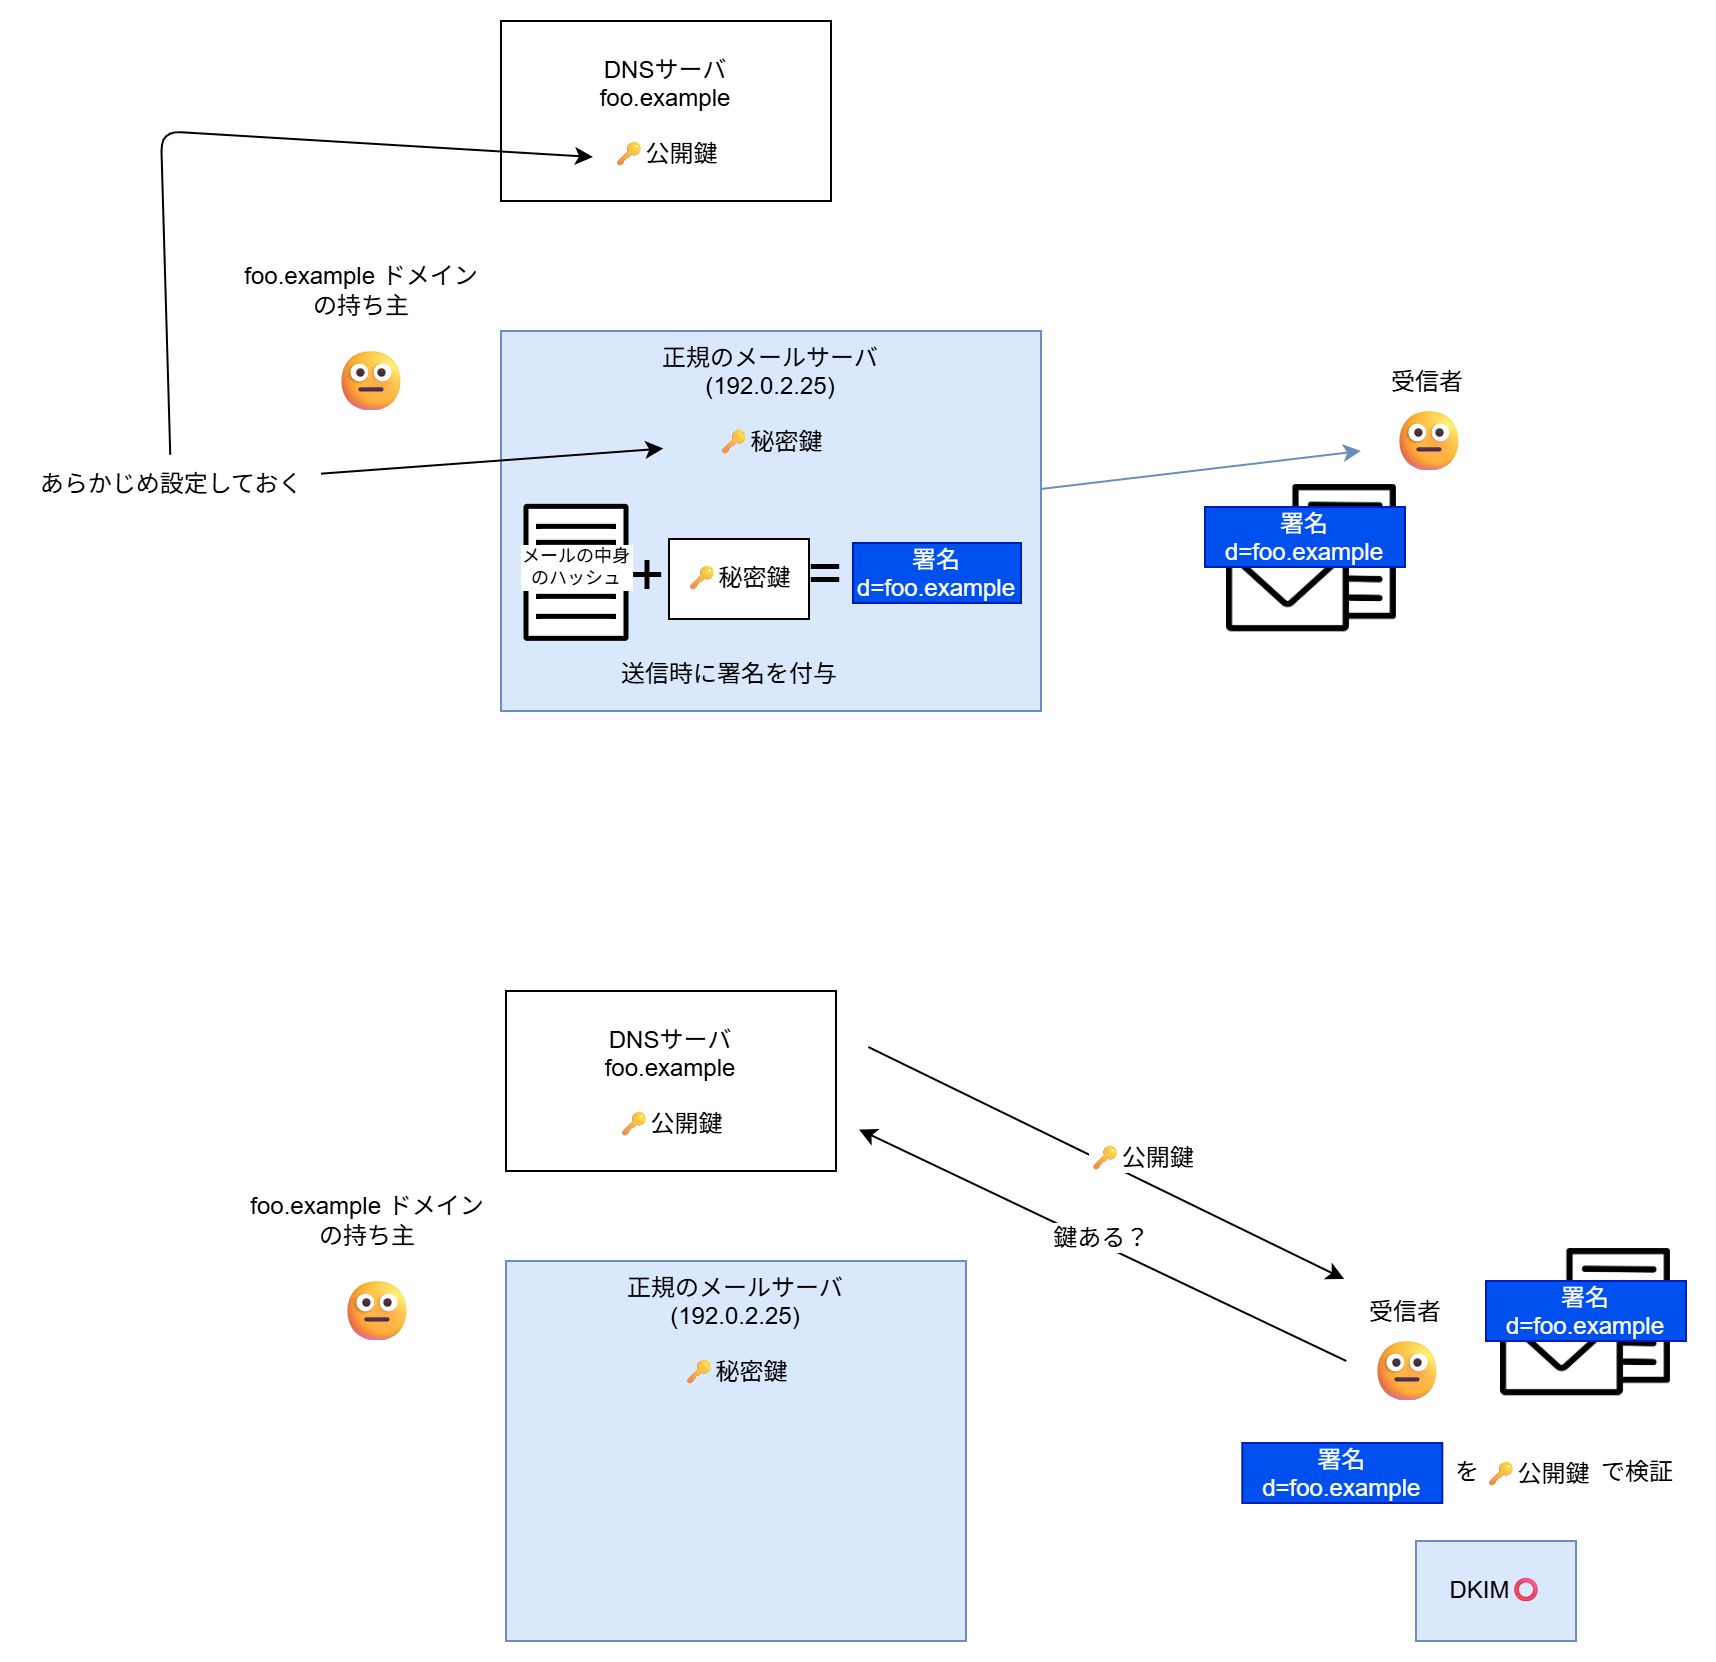

The diagram above was exported from draw.io. Its source (the exported page's mxGraphModel, read from the mxfile embedded in the PNG):
<mxGraphModel dx="1184" dy="811" grid="1" gridSize="10" guides="1" tooltips="1" connect="1" arrows="1" fold="1" page="1" pageScale="1" pageWidth="1920" pageHeight="1200" background="#ffffff" math="0" shadow="0">
  <root>
    <mxCell id="0" />
    <mxCell id="1" parent="0" />
    <mxCell id="3" value="受信者" style="text;align=center;verticalAlign=middle;resizable=0;points=[];autosize=1;strokeColor=none;fillColor=none;" parent="1" vertex="1">
      <mxGeometry x="1063.5" y="720" width="60" height="30" as="geometry" />
    </mxCell>
    <mxCell id="4" value="foo.example ドメイン&lt;br&gt;の持ち主" style="text;html=1;align=center;verticalAlign=middle;resizable=0;points=[];autosize=1;strokeColor=none;fillColor=none;fontFamily=Helvetica;fontSize=12;fontColor=default;" parent="1" vertex="1">
      <mxGeometry x="490" y="670" width="140" height="40" as="geometry" />
    </mxCell>
    <mxCell id="6" value="😐" style="text;html=1;align=center;verticalAlign=middle;resizable=0;points=[];autosize=1;strokeColor=none;fillColor=none;fontFamily=Helvetica;fontSize=30;fontColor=default;" parent="1" vertex="1">
      <mxGeometry x="535" y="710" width="60" height="50" as="geometry" />
    </mxCell>
    <mxCell id="8" value="😐" style="text;html=1;align=center;verticalAlign=middle;resizable=0;points=[];autosize=1;strokeColor=none;fillColor=none;fontFamily=Helvetica;fontSize=30;fontColor=default;" parent="1" vertex="1">
      <mxGeometry x="1063.5" y="740" width="60" height="50" as="geometry" />
    </mxCell>
    <mxCell id="9" value="DNSサーバ&#10;foo.example&#10;&#10;🔑公開鍵" style="fontStyle=0" parent="1" vertex="1">
      <mxGeometry x="630" y="555" width="165" height="90" as="geometry" />
    </mxCell>
    <mxCell id="33" style="edgeStyle=none;html=1;fillColor=#dae8fc;strokeColor=#6c8ebf;" parent="1" source="10" edge="1">
      <mxGeometry relative="1" as="geometry">
        <mxPoint x="1060" y="770" as="targetPoint" />
      </mxGeometry>
    </mxCell>
    <mxCell id="10" value="正規のメールサーバ&#10;(192.0.2.25)&#10;&#10;🔑秘密鍵" style="fillColor=#dae8fc;strokeColor=#6c8ebf;verticalAlign=top;" parent="1" vertex="1">
      <mxGeometry x="630" y="710" width="270" height="190" as="geometry" />
    </mxCell>
    <mxCell id="25" value="&lt;span style=&quot;color: rgb(0, 0, 0); white-space: nowrap;&quot;&gt;🔑秘密鍵&lt;/span&gt;" style="whiteSpace=wrap;html=1;" parent="1" vertex="1">
      <mxGeometry x="714" y="814" width="70" height="40" as="geometry" />
    </mxCell>
    <mxCell id="26" value="+" style="text;html=1;align=center;verticalAlign=middle;resizable=0;points=[];autosize=1;strokeColor=none;fillColor=none;fontSize=30;" parent="1" vertex="1">
      <mxGeometry x="683" y="807" width="40" height="50" as="geometry" />
    </mxCell>
    <mxCell id="28" value="" style="shape=image;verticalLabelPosition=bottom;labelBackgroundColor=default;verticalAlign=top;aspect=fixed;imageAspect=0;image=data:image/png,(base64 omitted: 7260 chars);" parent="1" vertex="1">
      <mxGeometry x="993" y="787" width="85" height="73.67" as="geometry" />
    </mxCell>
    <mxCell id="29" value="署名&#10;d=foo.example" style="fillColor=#0050ef;strokeColor=#001DBC;fontColor=#ffffff;" parent="1" vertex="1">
      <mxGeometry x="982" y="798" width="100" height="30" as="geometry" />
    </mxCell>
    <mxCell id="38" value="送信時に署名を付与" style="text;html=1;align=center;verticalAlign=middle;resizable=0;points=[];autosize=1;strokeColor=none;fillColor=none;" parent="1" vertex="1">
      <mxGeometry x="679" y="867" width="130" height="30" as="geometry" />
    </mxCell>
    <mxCell id="40" style="edgeStyle=none;html=1;" parent="1" source="39" edge="1">
      <mxGeometry relative="1" as="geometry">
        <mxPoint x="711.1538461538462" y="768.7692307692307" as="targetPoint" />
      </mxGeometry>
    </mxCell>
    <mxCell id="41" style="edgeStyle=none;html=1;" parent="1" source="39" edge="1">
      <mxGeometry relative="1" as="geometry">
        <mxPoint x="676" y="623" as="targetPoint" />
        <Array as="points">
          <mxPoint x="460" y="610" />
        </Array>
      </mxGeometry>
    </mxCell>
    <mxCell id="39" value="あらかじめ設定しておく" style="text;html=1;align=center;verticalAlign=middle;resizable=0;points=[];autosize=1;strokeColor=none;fillColor=none;" parent="1" vertex="1">
      <mxGeometry x="390" y="771.84" width="150" height="30" as="geometry" />
    </mxCell>
    <mxCell id="63" value="受信者" style="text;align=center;verticalAlign=middle;resizable=0;points=[];autosize=1;strokeColor=none;fillColor=none;" parent="1" vertex="1">
      <mxGeometry x="1052.5" y="1185" width="60" height="30" as="geometry" />
    </mxCell>
    <mxCell id="64" value="foo.example ドメイン&lt;br&gt;の持ち主" style="text;html=1;align=center;verticalAlign=middle;resizable=0;points=[];autosize=1;strokeColor=none;fillColor=none;fontFamily=Helvetica;fontSize=12;fontColor=default;" parent="1" vertex="1">
      <mxGeometry x="492.5" y="1135" width="140" height="40" as="geometry" />
    </mxCell>
    <mxCell id="65" value="😐" style="text;html=1;align=center;verticalAlign=middle;resizable=0;points=[];autosize=1;strokeColor=none;fillColor=none;fontFamily=Helvetica;fontSize=30;fontColor=default;" parent="1" vertex="1">
      <mxGeometry x="537.5" y="1175" width="60" height="50" as="geometry" />
    </mxCell>
    <mxCell id="67" value="😐" style="text;html=1;align=center;verticalAlign=middle;resizable=0;points=[];autosize=1;strokeColor=none;fillColor=none;fontFamily=Helvetica;fontSize=30;fontColor=default;" parent="1" vertex="1">
      <mxGeometry x="1052.5" y="1205" width="60" height="50" as="geometry" />
    </mxCell>
    <mxCell id="69" value="DNSサーバ&#10;foo.example&#10;&#10;🔑公開鍵" style="fontStyle=0" parent="1" vertex="1">
      <mxGeometry x="632.5" y="1040" width="165" height="90" as="geometry" />
    </mxCell>
    <mxCell id="71" value="正規のメールサーバ&#10;(192.0.2.25)&#10;&#10;🔑秘密鍵" style="fillColor=#dae8fc;strokeColor=#6c8ebf;verticalAlign=top;" parent="1" vertex="1">
      <mxGeometry x="632.5" y="1175" width="230" height="190" as="geometry" />
    </mxCell>
    <mxCell id="75" value="" style="shape=image;verticalLabelPosition=bottom;labelBackgroundColor=default;verticalAlign=top;aspect=fixed;imageAspect=0;image=data:image/png,(base64 omitted: 7260 chars);" parent="1" vertex="1">
      <mxGeometry x="1130" y="1169" width="85" height="73.67" as="geometry" />
    </mxCell>
    <mxCell id="87" value="🔑公開鍵" style="text;align=center;verticalAlign=middle;resizable=0;points=[];autosize=1;strokeColor=none;fillColor=none;labelBackgroundColor=default;" parent="1" vertex="1">
      <mxGeometry x="1108.5" y="1266" width="80" height="30" as="geometry" />
    </mxCell>
    <mxCell id="100" value="を" style="text;html=1;align=center;verticalAlign=middle;resizable=0;points=[];autosize=1;strokeColor=none;fillColor=none;" parent="1" vertex="1">
      <mxGeometry x="1092.5" y="1266" width="40" height="30" as="geometry" />
    </mxCell>
    <mxCell id="101" value="で検証" style="text;html=1;align=center;verticalAlign=middle;resizable=0;points=[];autosize=1;strokeColor=none;fillColor=none;" parent="1" vertex="1">
      <mxGeometry x="1167.5" y="1266" width="60" height="30" as="geometry" />
    </mxCell>
    <mxCell id="104" value="DKIM⭕" style="whiteSpace=wrap;html=1;fillColor=#dae8fc;strokeColor=#6c8ebf;" parent="1" vertex="1">
      <mxGeometry x="1087.5" y="1315" width="80" height="50" as="geometry" />
    </mxCell>
    <mxCell id="105" style="edgeStyle=none;html=1;" parent="1" edge="1">
      <mxGeometry relative="1" as="geometry">
        <mxPoint x="808.9978260869567" y="1109.217391304348" as="targetPoint" />
        <mxPoint x="1052.65" y="1225" as="sourcePoint" />
      </mxGeometry>
    </mxCell>
    <mxCell id="106" style="edgeStyle=none;html=1;" parent="1" edge="1">
      <mxGeometry relative="1" as="geometry">
        <mxPoint x="1051.6065217391306" y="1184" as="targetPoint" />
        <mxPoint x="813.65" y="1068" as="sourcePoint" />
      </mxGeometry>
    </mxCell>
    <mxCell id="107" value="鍵ある？" style="text;align=center;verticalAlign=middle;resizable=0;points=[];autosize=1;strokeColor=none;fillColor=none;labelBackgroundColor=default;" parent="1" vertex="1">
      <mxGeometry x="895.65" y="1148" width="70" height="30" as="geometry" />
    </mxCell>
    <mxCell id="108" value="🔑公開鍵" style="text;align=center;verticalAlign=middle;resizable=0;points=[];autosize=1;strokeColor=none;fillColor=none;labelBackgroundColor=default;" parent="1" vertex="1">
      <mxGeometry x="910.65" y="1108" width="80" height="30" as="geometry" />
    </mxCell>
    <mxCell id="109" value="署名&#10;d=foo.example" style="fillColor=#0050ef;strokeColor=#001DBC;fontColor=#ffffff;" parent="1" vertex="1">
      <mxGeometry x="1122.5" y="1185" width="100" height="30" as="geometry" />
    </mxCell>
    <mxCell id="111" value="署名&#10;d=foo.example" style="fillColor=#0050ef;strokeColor=#001DBC;fontColor=#ffffff;" parent="1" vertex="1">
      <mxGeometry x="1000.65" y="1266" width="100" height="30" as="geometry" />
    </mxCell>
    <mxCell id="112" value="" style="group" vertex="1" connectable="0" parent="1">
      <mxGeometry x="642.5" y="797.67" width="50" height="66" as="geometry" />
    </mxCell>
    <mxCell id="113" value="" style="whiteSpace=wrap;html=1;fontSize=14;labelBackgroundColor=none;strokeWidth=2.5;rounded=1;arcSize=1;" vertex="1" parent="112">
      <mxGeometry width="50" height="66" as="geometry" />
    </mxCell>
    <mxCell id="114" value="" style="edgeStyle=none;orthogonalLoop=1;jettySize=auto;strokeWidth=2.5;endArrow=none;endFill=0;rounded=1;curved=0;endSize=6;sourcePerimeterSpacing=0;" edge="1" parent="112">
      <mxGeometry width="100" relative="1" as="geometry">
        <mxPoint x="45" y="10" as="sourcePoint" />
        <mxPoint x="5" y="10" as="targetPoint" />
        <Array as="points">
          <mxPoint x="23" y="10" />
        </Array>
      </mxGeometry>
    </mxCell>
    <mxCell id="115" value="" style="edgeStyle=none;orthogonalLoop=1;jettySize=auto;strokeWidth=2.5;endArrow=none;endFill=0;rounded=1;curved=0;endSize=6;sourcePerimeterSpacing=0;" edge="1" parent="112">
      <mxGeometry width="100" relative="1" as="geometry">
        <mxPoint x="45" y="18" as="sourcePoint" />
        <mxPoint x="5" y="18" as="targetPoint" />
        <Array as="points">
          <mxPoint x="23" y="18" />
        </Array>
      </mxGeometry>
    </mxCell>
    <mxCell id="116" value="" style="edgeStyle=none;orthogonalLoop=1;jettySize=auto;strokeWidth=2.5;endArrow=none;endFill=0;rounded=1;curved=0;endSize=6;sourcePerimeterSpacing=0;" edge="1" parent="112">
      <mxGeometry width="100" relative="1" as="geometry">
        <mxPoint x="45" y="28" as="sourcePoint" />
        <mxPoint x="5" y="28" as="targetPoint" />
        <Array as="points">
          <mxPoint x="23" y="28" />
        </Array>
      </mxGeometry>
    </mxCell>
    <mxCell id="117" value="" style="edgeStyle=none;orthogonalLoop=1;jettySize=auto;strokeWidth=2.5;endArrow=none;endFill=0;rounded=1;curved=0;endSize=6;sourcePerimeterSpacing=0;" edge="1" parent="112">
      <mxGeometry width="100" relative="1" as="geometry">
        <mxPoint x="45" y="37" as="sourcePoint" />
        <mxPoint x="5" y="37" as="targetPoint" />
        <Array as="points">
          <mxPoint x="23" y="37" />
        </Array>
      </mxGeometry>
    </mxCell>
    <mxCell id="118" value="" style="edgeStyle=none;orthogonalLoop=1;jettySize=auto;strokeWidth=2.5;endArrow=none;endFill=0;rounded=1;curved=0;endSize=6;sourcePerimeterSpacing=0;" edge="1" parent="112">
      <mxGeometry width="100" relative="1" as="geometry">
        <mxPoint x="45" y="45" as="sourcePoint" />
        <mxPoint x="5" y="45" as="targetPoint" />
        <Array as="points">
          <mxPoint x="23" y="45" />
        </Array>
      </mxGeometry>
    </mxCell>
    <mxCell id="119" value="" style="edgeStyle=none;orthogonalLoop=1;jettySize=auto;strokeWidth=2.5;endArrow=none;endFill=0;rounded=1;curved=0;endSize=6;sourcePerimeterSpacing=0;" edge="1" parent="112">
      <mxGeometry width="100" relative="1" as="geometry">
        <mxPoint x="45" y="55" as="sourcePoint" />
        <mxPoint x="5" y="55" as="targetPoint" />
        <Array as="points">
          <mxPoint x="23" y="55" />
        </Array>
      </mxGeometry>
    </mxCell>
    <mxCell id="120" value="署名&#10;d=foo.example" style="fillColor=#0050ef;strokeColor=#001DBC;fontColor=#ffffff;" vertex="1" parent="1">
      <mxGeometry x="806" y="816" width="84" height="30" as="geometry" />
    </mxCell>
    <mxCell id="121" value="=" style="text;html=1;align=center;verticalAlign=middle;resizable=0;points=[];autosize=1;strokeColor=none;fillColor=none;fontSize=30;" vertex="1" parent="1">
      <mxGeometry x="772" y="805.67" width="40" height="50" as="geometry" />
    </mxCell>
    <mxCell id="122" value="メールの中身&#10;のハッシュ" style="text;align=center;verticalAlign=middle;resizable=0;points=[];autosize=1;strokeColor=none;fillColor=none;labelBackgroundColor=default;fontSize=9;" vertex="1" parent="1">
      <mxGeometry x="628" y="808" width="80" height="40" as="geometry" />
    </mxCell>
  </root>
</mxGraphModel>